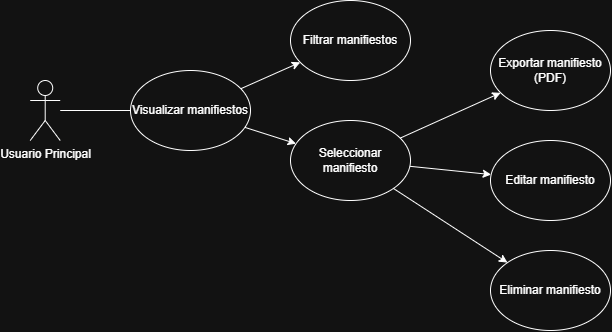

The diagram above was exported from draw.io. Its source (the exported page's mxGraphModel, read from the mxfile embedded in the PNG):
<mxGraphModel dx="897" dy="501" grid="1" gridSize="10" guides="1" tooltips="1" connect="1" arrows="1" fold="1" page="1" pageScale="1" pageWidth="827" pageHeight="1169" math="0" shadow="0">
  <root>
    <mxCell id="0" />
    <mxCell id="1" parent="0" />
    <mxCell id="EeB5bmXKrpV0haAuhsdx-1" parent="1" style="shape=umlActor;verticalLabelPosition=bottom;verticalAlign=top;html=1;outlineConnect=0;" value="Usuario Principal" vertex="1">
      <mxGeometry height="60" width="30" x="109.71" y="180" as="geometry" />
    </mxCell>
    <mxCell id="EeB5bmXKrpV0haAuhsdx-5" parent="1" style="ellipse;whiteSpace=wrap;html=1;" value="Filtrar manifiestos" vertex="1">
      <mxGeometry height="80" width="120" x="370" y="100" as="geometry" />
    </mxCell>
    <mxCell id="EeB5bmXKrpV0haAuhsdx-6" parent="1" style="ellipse;whiteSpace=wrap;html=1;" value="Visualizar manifiestos" vertex="1">
      <mxGeometry height="80" width="120" x="210" y="170" as="geometry" />
    </mxCell>
    <mxCell id="EeB5bmXKrpV0haAuhsdx-8" edge="1" parent="1" source="EeB5bmXKrpV0haAuhsdx-1" style="endArrow=none;html=1;rounded=0;" target="EeB5bmXKrpV0haAuhsdx-6" value="">
      <mxGeometry height="50" relative="1" width="50" as="geometry">
        <mxPoint x="409.71" y="240" as="sourcePoint" />
        <mxPoint x="209.99920037065837" y="203.9226072749202" as="targetPoint" />
      </mxGeometry>
    </mxCell>
    <mxCell id="EeB5bmXKrpV0haAuhsdx-16" edge="1" parent="1" source="EeB5bmXKrpV0haAuhsdx-6" style="endArrow=classic;html=1;rounded=0;" target="EeB5bmXKrpV0haAuhsdx-5" value="">
      <mxGeometry height="50" relative="1" width="50" as="geometry">
        <mxPoint x="424" y="280" as="sourcePoint" />
        <mxPoint x="496" y="304" as="targetPoint" />
      </mxGeometry>
    </mxCell>
    <mxCell id="EeB5bmXKrpV0haAuhsdx-17" parent="1" style="ellipse;whiteSpace=wrap;html=1;" value="Seleccionar manifiesto" vertex="1">
      <mxGeometry height="80" width="120" x="370" y="220" as="geometry" />
    </mxCell>
    <mxCell id="EeB5bmXKrpV0haAuhsdx-18" edge="1" parent="1" source="EeB5bmXKrpV0haAuhsdx-6" style="endArrow=classic;html=1;rounded=0;" target="EeB5bmXKrpV0haAuhsdx-17" value="">
      <mxGeometry height="50" relative="1" width="50" as="geometry">
        <mxPoint x="340" y="330" as="sourcePoint" />
        <mxPoint x="378" y="372" as="targetPoint" />
      </mxGeometry>
    </mxCell>
    <mxCell id="EeB5bmXKrpV0haAuhsdx-19" parent="1" style="ellipse;whiteSpace=wrap;html=1;" value="Exportar manifiesto (PDF)" vertex="1">
      <mxGeometry height="80" width="120" x="570" y="130" as="geometry" />
    </mxCell>
    <mxCell id="EeB5bmXKrpV0haAuhsdx-20" edge="1" parent="1" source="EeB5bmXKrpV0haAuhsdx-17" style="endArrow=classic;html=1;rounded=0;" target="EeB5bmXKrpV0haAuhsdx-19" value="">
      <mxGeometry height="50" relative="1" width="50" as="geometry">
        <mxPoint x="520" y="488" as="sourcePoint" />
        <mxPoint x="570" y="438" as="targetPoint" />
      </mxGeometry>
    </mxCell>
    <mxCell id="EeB5bmXKrpV0haAuhsdx-21" parent="1" style="ellipse;whiteSpace=wrap;html=1;" value="Editar manifiesto" vertex="1">
      <mxGeometry height="80" width="120" x="570" y="240" as="geometry" />
    </mxCell>
    <mxCell id="EeB5bmXKrpV0haAuhsdx-22" edge="1" parent="1" source="EeB5bmXKrpV0haAuhsdx-17" style="endArrow=classic;html=1;rounded=0;" target="EeB5bmXKrpV0haAuhsdx-21" value="">
      <mxGeometry height="50" relative="1" width="50" as="geometry">
        <mxPoint x="510" y="488" as="sourcePoint" />
        <mxPoint x="560" y="438" as="targetPoint" />
      </mxGeometry>
    </mxCell>
    <mxCell id="EeB5bmXKrpV0haAuhsdx-23" parent="1" style="ellipse;whiteSpace=wrap;html=1;" value="Eliminar manifiesto" vertex="1">
      <mxGeometry height="80" width="120" x="570" y="350" as="geometry" />
    </mxCell>
    <mxCell id="EeB5bmXKrpV0haAuhsdx-24" edge="1" parent="1" source="EeB5bmXKrpV0haAuhsdx-17" style="endArrow=classic;html=1;rounded=0;" target="EeB5bmXKrpV0haAuhsdx-23" value="">
      <mxGeometry height="50" relative="1" width="50" as="geometry">
        <mxPoint x="430" y="480" as="sourcePoint" />
        <mxPoint x="480" y="430" as="targetPoint" />
      </mxGeometry>
    </mxCell>
  </root>
</mxGraphModel>